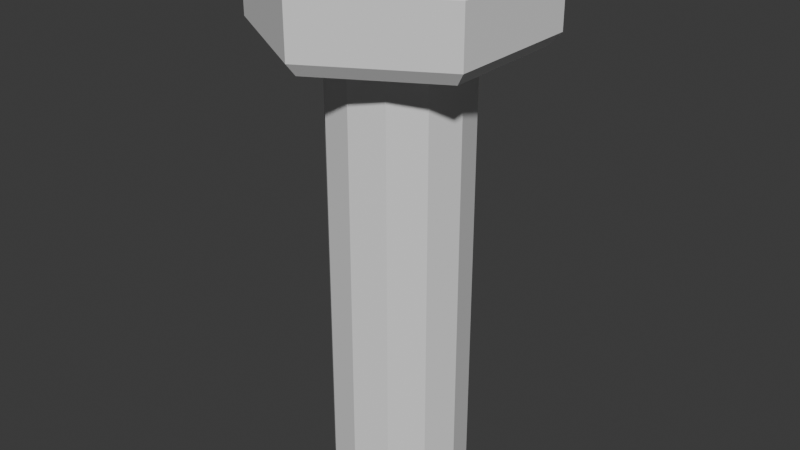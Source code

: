 # Source: bolt.blend  (saved by Blender 4.4.30; exported with 4.5.12 LTS)
import bpy
from mathutils import Matrix  # noqa: F401  (used for matrix-valued properties, if any)

bpy.ops.wm.read_factory_settings(use_empty=True)
scene = bpy.context.scene
scene.name = 'Scene'

# ---- collections
col_collection = bpy.data.collections.new('Collection'); scene.collection.children.link(col_collection)

# ---- world
world_world = bpy.data.worlds.new('World'); scene.world = world_world
world_world.use_nodes = True; world_world.node_tree.nodes.clear()
_N = world_world.node_tree.nodes; _L = world_world.node_tree.links
n0 = _N.new('ShaderNodeOutputWorld'); n0.name = 'World Output'; n0.location = (300, 300)
n1 = _N.new('ShaderNodeBackground'); n1.name = 'Background'; n1.location = (10, 300)
n1.inputs[0].default_value = (0.05088, 0.05088, 0.05088, 1.0)
_L.new(n1.outputs[0], n0.inputs[0])
n0.is_active_output = True
world_world.color = (0.05088, 0.05088, 0.05088)
world_world.sun_shadow_jitter_overblur = 0.0

# ---- meshes
me_cylinder = bpy.data.meshes.new('Cylinder')
me_cylinder.from_pydata([(1.706e-08, 0.5001, -1.0), (0.4331, 0.2501, -1.0), (0.4331, -0.2501, -1.0), (-1.209e-08, -0.5001, -1.0), (-0.4331, -0.2501, -1.0), (-0.4331, 0.2501, -1.0), (0.2501, 0.4331, -1.0), (0.5001, -2.202e-08, -1.0), (0.2501, -0.4331, -1.0), (-0.2501, -0.4331, -1.0), (-0.5001, 7.123e-09, -1.0), (-0.2501, 0.4331, -1.0), (0.2501, 0.4331, -11.88), (0.4331, 0.2501, -11.88), (0.5001, -2.202e-08, -11.88), (0.4331, -0.2501, -11.88), (0.2501, -0.4331, -11.88), (-6.662e-08, -0.5001, -11.88), (-0.2501, -0.4331, -11.88), (-0.4331, -0.2501, -11.88), (-0.5001, 7.123e-09, -11.88), (-0.4331, 0.2501, -11.88), (-0.2501, 0.4331, -11.88), (-3.747e-08, 0.5001, -11.88), (0.0, 0.8442, 1.0), (0.0, 1.0, 0.6883), (0.7311, 0.4221, 1.0), (0.866, 0.5, 0.6883), (0.7311, -0.4221, 1.0), (0.866, -0.5, 0.6883), (0.0, -0.8442, 1.0), (0.0, -1.0, 0.6883), (-0.7311, -0.4221, 1.0), (-0.866, -0.5, 0.6883), (-0.7311, 0.4221, 1.0), (-0.866, 0.5, 0.6883), (2.658e-09, 0.9221, -1.0), (0.0, 1.0, -0.6883), (0.866, 0.5, -0.6883), (0.7986, 0.461, -1.0), (0.866, -0.5, -0.6883), (0.7986, -0.461, -1.0), (0.0, -1.0, -0.6883), (-1.884e-09, -0.9221, -1.0), (-0.866, -0.5, -0.6883), (-0.7986, -0.461, -1.0), (-0.866, 0.5, -0.6883), (-0.7986, 0.461, -1.0)], [], [(46, 35, 25, 37), (40, 29, 31, 42), (42, 31, 33, 44), (44, 33, 35, 46), (37, 25, 27, 38), (1, 6, 0, 36, 39), (38, 27, 29, 40), (1, 7, 14, 13), (0, 11, 5, 47, 36), (3, 8, 2, 41, 43), (4, 9, 3, 43, 45), (5, 10, 4, 45, 47), (2, 7, 1, 39, 41), (23, 12, 13, 14, 15, 16, 17, 18, 19, 20, 21, 22), (9, 4, 19, 18), (5, 11, 22, 21), (6, 1, 13, 12), (2, 8, 16, 15), (10, 5, 21, 20), (7, 2, 15, 14), (3, 9, 18, 17), (11, 0, 23, 22), (0, 6, 12, 23), (8, 3, 17, 16), (4, 10, 20, 19), (37, 38, 39, 36), (27, 25, 24, 26), (38, 40, 41, 39), (29, 27, 26, 28), (40, 42, 43, 41), (31, 29, 28, 30), (42, 44, 45, 43), (33, 31, 30, 32), (44, 46, 47, 45), (35, 33, 32, 34), (46, 37, 36, 47), (25, 35, 34, 24), (26, 24, 34, 32, 30, 28)])
_uv = me_cylinder.uv_layers.new(name='UVMap')
_uv.uv.foreach_set('vector', [0.1667, 0.5779, 0.1667, 0.9221, -8.941e-08, 0.9221, -8.941e-08, 0.5779, 0.6667, 0.5779, 0.6667, 0.9221, 0.5, 0.9221, 0.5, 0.5779, 0.5, 0.5779, 0.5, 0.9221, 0.3333, 0.9221, 0.3333, 0.5779, 0.3333, 0.5779, 0.3333, 0.9221, 0.1667, 0.9221, 0.1667, 0.5779, 1.0, 0.5779, 1.0, 0.9221, 0.8333, 0.9221, 0.8333, 0.5779, 0.8614, 0.3143, 0.8057, 0.3465, 0.75, 0.3786, 0.75, 0.4726, 0.9428, 0.3613, 0.8333, 0.5779, 0.8333, 0.9221, 0.6667, 0.9221, 0.6667, 0.5779, 0.8614, 0.3143, 0.8614, 0.25, 0.8614, 0.25, 0.8614, 0.3143, 0.75, 0.3786, 0.6943, 0.3465, 0.6386, 0.3143, 0.5572, 0.3613, 0.75, 0.4726, 0.75, 0.1214, 0.8057, 0.1535, 0.8614, 0.1857, 0.9428, 0.1387, 0.75, 0.02735, 0.6386, 0.1857, 0.6943, 0.1535, 0.75, 0.1214, 0.75, 0.02735, 0.5572, 0.1387, 0.6386, 0.3143, 0.6386, 0.25, 0.6386, 0.1857, 0.5572, 0.1387, 0.5572, 0.3613, 0.8614, 0.1857, 0.8614, 0.25, 0.8614, 0.3143, 0.9428, 0.3613, 0.9428, 0.1387, 0.75, 0.3786, 0.8057, 0.3465, 0.8614, 0.3143, 0.8614, 0.25, 0.8614, 0.1857, 0.8057, 0.1535, 0.75, 0.1214, 0.6943, 0.1535, 0.6386, 0.1857, 0.6386, 0.25, 0.6386, 0.3143, 0.6943, 0.3465, 0.6943, 0.1535, 0.6386, 0.1857, 0.6386, 0.1857, 0.6943, 0.1535, 0.6386, 0.3143, 0.6943, 0.3465, 0.6943, 0.3465, 0.6386, 0.3143, 0.8057, 0.3465, 0.8614, 0.3143, 0.8614, 0.3143, 0.8057, 0.3465, 0.8614, 0.1857, 0.8057, 0.1535, 0.8057, 0.1535, 0.8614, 0.1857, 0.6386, 0.25, 0.6386, 0.3143, 0.6386, 0.3143, 0.6386, 0.25, 0.8614, 0.25, 0.8614, 0.1857, 0.8614, 0.1857, 0.8614, 0.25, 0.75, 0.1214, 0.6943, 0.1535, 0.6943, 0.1535, 0.75, 0.1214, 0.6943, 0.3465, 0.75, 0.3786, 0.75, 0.3786, 0.6943, 0.3465, 0.75, 0.3786, 0.8057, 0.3465, 0.8057, 0.3465, 0.75, 0.3786, 0.8057, 0.1535, 0.75, 0.1214, 0.75, 0.1214, 0.8057, 0.1535, 0.6386, 0.1857, 0.6386, 0.25, 0.6386, 0.25, 0.6386, 0.1857, 0.75, 0.49, 0.9578, 0.37, 0.9428, 0.3613, 0.75, 0.4726, 0.4578, 0.37, 0.25, 0.49, 0.25, 0.4526, 0.4255, 0.3513, 0.9578, 0.37, 0.9578, 0.13, 0.9428, 0.1387, 0.9428, 0.3613, 0.4578, 0.13, 0.4578, 0.37, 0.4255, 0.3513, 0.4255, 0.1487, 0.9578, 0.13, 0.75, 0.01, 0.75, 0.02735, 0.9428, 0.1387, 0.25, 0.01, 0.4578, 0.13, 0.4255, 0.1487, 0.25, 0.0474, 0.75, 0.01, 0.5422, 0.13, 0.5572, 0.1387, 0.75, 0.02735, 0.04215, 0.13, 0.25, 0.01, 0.25, 0.0474, 0.07455, 0.1487, 0.5422, 0.13, 0.5422, 0.37, 0.5572, 0.3613, 0.5572, 0.1387, 0.04215, 0.37, 0.04215, 0.13, 0.07455, 0.1487, 0.07455, 0.3513, 0.5422, 0.37, 0.75, 0.49, 0.75, 0.4726, 0.5572, 0.3613, 0.25, 0.49, 0.04215, 0.37, 0.07455, 0.3513, 0.25, 0.4526, 0.4255, 0.3513, 0.25, 0.4526, 0.07455, 0.3513, 0.07455, 0.1487, 0.25, 0.0474, 0.4255, 0.1487])
me_cylinder.update()

# ---- objects
ob_cylinder = bpy.data.objects.new('Cylinder', me_cylinder)

# ---- transforms, parenting, visibility, modifiers, constraints
ob_cylinder.location = (0.0, 0.0, 0.0)
ob_cylinder.scale = (1.0, 1.0, 0.2948)

# ---- collection membership
col_collection.objects.link(ob_cylinder)

# ---- scene / render settings (as saved in the file)
scene.frame_start = 1; scene.frame_end = 250; scene.frame_set(1)
scene.render.engine = 'BLENDER_EEVEE_NEXT'
bpy.context.view_layer.update()

# ---- added for rendering (the .blend has no active camera and no usable light): camera, sun
cam_auto = bpy.data.cameras.new('AutoCamera')
cam_auto.lens = 50.0
cam_auto.sensor_width = 36.0
cam_auto.clip_end = 1000.0
ob_auto_camera = bpy.data.objects.new('AutoCamera', cam_auto)
scene.collection.objects.link(ob_auto_camera)
ob_auto_camera.location = (4.28249, -5.13899, 1.82189)
ob_auto_camera.rotation_euler = (1.09748, -7.21219e-08, 0.694738)
scene.camera = ob_auto_camera
light_auto_sun = bpy.data.lights.new('AutoSun', 'SUN')
light_auto_sun.energy = 3.0
light_auto_sun.angle = 0.0523599
ob_auto_sun = bpy.data.objects.new('AutoSun', light_auto_sun)
scene.collection.objects.link(ob_auto_sun)
ob_auto_sun.rotation_euler = (0.872665, 0.174533, 0.523599)
bpy.context.view_layer.update()
